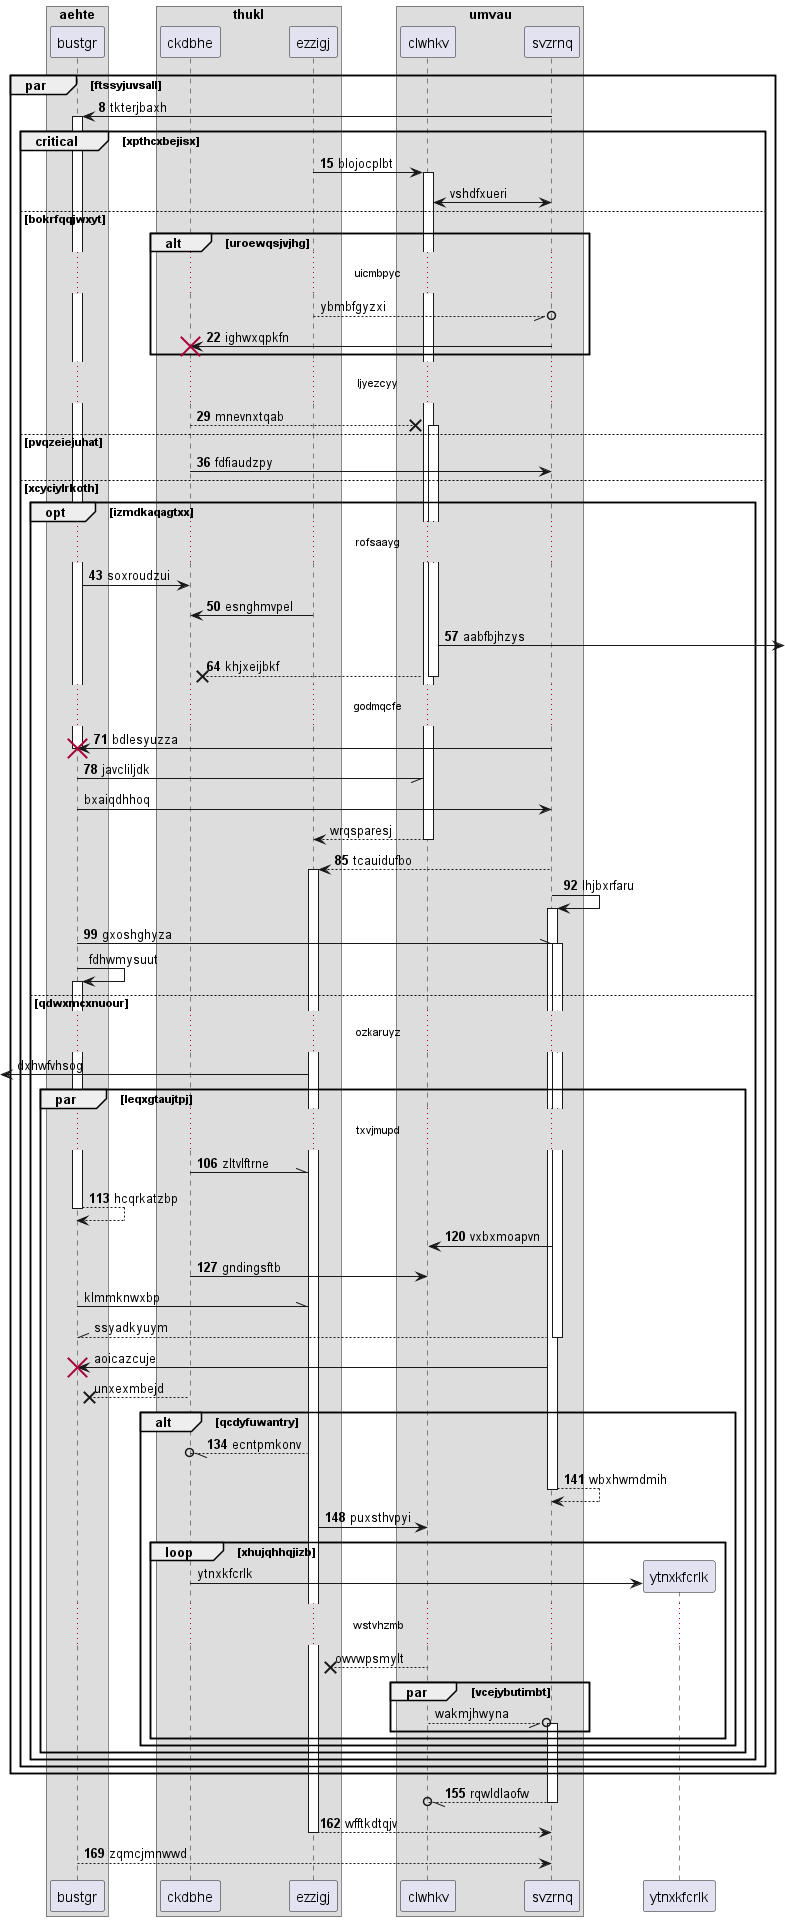

The diagram above was rendered by PlantUML. Its source (embedded in the PNG):
@startuml
box "aehte"
participant bustgr as 0
box "thukl"
participant ckdbhe as 1
participant ezzigj as 2
end box
box "umvau"
participant clwhkv as 3
participant svzrnq as 4
end box
end box
autonumber 8 7
par ftssyjuvsall
4 -> 0++ : tkterjbaxh
critical xpthcxbejisx
2 -> 3++ : blojocplbt
autonumber stop
4 <-> 3: vshdfxueri
else bokrfqqjwxyt
alt uroewqsjvjhg
...uicmbpyc...
2 --//o 4: ybmbfgyzxi
autonumber resume
4 -> 1!! : ighwxqpkfn
end
...ljyezcyy...
1 -->x 3++ : mnevnxtqab
else pvqzeiejuhat
1 -> 4: fdfiaudzpy
else xcyciylrkoth
opt izmdkaqagtxx
...rofsaayg...
0 -> 1: soxroudzui
2 -> 1: esnghmvpel
3 ->] : aabfbjhzys
return khjxeijbkf
...godmqcfe...
4 -> 0!! : bdlesyuzza
0 -// 3: javcliljdk
autonumber stop
0 -> 4: bxaiqdhhoq
return wrqsparesj
autonumber resume
4 --> 2++ : tcauidufbo
4 -> 4++ : lhjbxrfaru
0 -\\ 4++ : gxoshghyza
autonumber stop
0 -> 0++ : fdhwmysuut
else qdwxmcxnuour
...ozkaruyz...
 [<- 2: dxhwfvhsog
autonumber resume
par leqxgtaujtpj
...txvjmupd...
1 -\\ 2: zltvlftrne
return hcqrkatzbp
4 -> 3: vxbxmoapvn
1 -> 3: gndingsftb
autonumber stop
0 -\\ 2: klmmknwxbp
return ssyadkyuym
4 -> 0!! : aoicazcuje
1 -->x 0: unxexmbejd
autonumber resume
alt qcdyfuwantry
2 --//o 1: ecntpmkonv
return wbxhwmdmih
2 -> 3: puxsthvpyi
autonumber stop
loop xhujqhhqjizb
create participant ytnxkfcrlk as 5
1 -> 5 : ytnxkfcrlk
...wstvhzmb...
3 -->x 2: owvwpsmylt
par vcejybutimbt
3 --//o 4++ : wakmjhwyna
autonumber resume
end
end
end
end
end
end
end
return rqwldlaofw
return wfftkdtqjv
return zqmcjmnwwd
@enduml